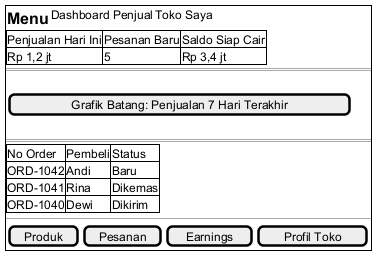

The diagram above was rendered by PlantUML. Its source (embedded in the PNG):
@startsalt
{+
{ = Menu | Dashboard Penjual | Toko Saya }
{#
Penjualan Hari Ini | Pesanan Baru | Saldo Siap Cair
Rp 1,2 jt | 5 | Rp 3,4 jt
}
== Grafik Penjualan Harian ==
{
.
   [ Grafik Batang: Penjualan 7 Hari Terakhir ]
.
}
== Pesanan Terbaru ==
{#
No Order | Pembeli | Status
ORD-1042 | Andi | Baru
ORD-1041 | Rina | Dikemas
ORD-1040 | Dewi | Dikirim
}
--
{ [ Produk ] | [ Pesanan ] | [ Earnings ] | [ Profil Toko ] }
}
@endsalt